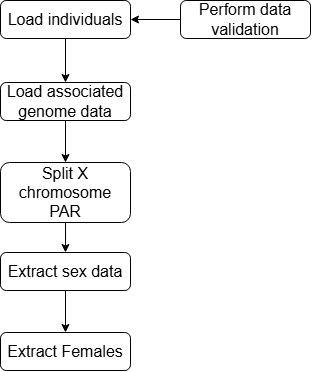

The diagram above was exported from draw.io. Its source (the exported page's mxGraphModel, read from the mxfile embedded in the PNG):
<mxGraphModel dx="1154" dy="513" grid="1" gridSize="10" guides="1" tooltips="1" connect="1" arrows="1" fold="1" page="1" pageScale="1" pageWidth="583" pageHeight="827" math="0" shadow="0">
  <root>
    <mxCell id="0" />
    <mxCell id="1" parent="0" />
    <mxCell id="4tsu5DYLEOain0jwtLqu-67" style="edgeStyle=orthogonalEdgeStyle;rounded=0;orthogonalLoop=1;jettySize=auto;html=1;entryX=0.5;entryY=0;entryDx=0;entryDy=0;" edge="1" parent="1" source="4tsu5DYLEOain0jwtLqu-38" target="4tsu5DYLEOain0jwtLqu-66">
      <mxGeometry relative="1" as="geometry" />
    </mxCell>
    <mxCell id="4tsu5DYLEOain0jwtLqu-38" value="&lt;font size=&quot;3&quot;&gt;Load individuals&lt;/font&gt;" style="rounded=1;whiteSpace=wrap;html=1;" vertex="1" parent="1">
      <mxGeometry x="70" y="108" width="130" height="38" as="geometry" />
    </mxCell>
    <mxCell id="4tsu5DYLEOain0jwtLqu-73" style="edgeStyle=orthogonalEdgeStyle;rounded=0;orthogonalLoop=1;jettySize=auto;html=1;entryX=0.5;entryY=0;entryDx=0;entryDy=0;" edge="1" parent="1" source="4tsu5DYLEOain0jwtLqu-66" target="4tsu5DYLEOain0jwtLqu-69">
      <mxGeometry relative="1" as="geometry" />
    </mxCell>
    <mxCell id="4tsu5DYLEOain0jwtLqu-66" value="&lt;font size=&quot;3&quot;&gt;Load associated genome data&lt;/font&gt;" style="rounded=1;whiteSpace=wrap;html=1;" vertex="1" parent="1">
      <mxGeometry x="70" y="190" width="130" height="38" as="geometry" />
    </mxCell>
    <mxCell id="4tsu5DYLEOain0jwtLqu-75" style="edgeStyle=orthogonalEdgeStyle;rounded=0;orthogonalLoop=1;jettySize=auto;html=1;entryX=0.5;entryY=0;entryDx=0;entryDy=0;" edge="1" parent="1" source="4tsu5DYLEOain0jwtLqu-69" target="4tsu5DYLEOain0jwtLqu-74">
      <mxGeometry relative="1" as="geometry" />
    </mxCell>
    <mxCell id="4tsu5DYLEOain0jwtLqu-69" value="&lt;font size=&quot;3&quot;&gt;Split X chromosome PAR&lt;/font&gt;" style="rounded=1;whiteSpace=wrap;html=1;" vertex="1" parent="1">
      <mxGeometry x="70" y="270" width="130" height="60" as="geometry" />
    </mxCell>
    <mxCell id="4tsu5DYLEOain0jwtLqu-72" style="edgeStyle=orthogonalEdgeStyle;rounded=0;orthogonalLoop=1;jettySize=auto;html=1;" edge="1" parent="1" source="4tsu5DYLEOain0jwtLqu-70" target="4tsu5DYLEOain0jwtLqu-38">
      <mxGeometry relative="1" as="geometry" />
    </mxCell>
    <mxCell id="4tsu5DYLEOain0jwtLqu-70" value="&lt;font size=&quot;3&quot;&gt;Perform data validation&lt;/font&gt;" style="rounded=1;whiteSpace=wrap;html=1;" vertex="1" parent="1">
      <mxGeometry x="250" y="108" width="130" height="38" as="geometry" />
    </mxCell>
    <mxCell id="4tsu5DYLEOain0jwtLqu-77" style="edgeStyle=orthogonalEdgeStyle;rounded=0;orthogonalLoop=1;jettySize=auto;html=1;entryX=0.5;entryY=0;entryDx=0;entryDy=0;" edge="1" parent="1" source="4tsu5DYLEOain0jwtLqu-74" target="4tsu5DYLEOain0jwtLqu-76">
      <mxGeometry relative="1" as="geometry" />
    </mxCell>
    <mxCell id="4tsu5DYLEOain0jwtLqu-74" value="&lt;font size=&quot;3&quot;&gt;Extract sex data&lt;/font&gt;" style="rounded=1;whiteSpace=wrap;html=1;" vertex="1" parent="1">
      <mxGeometry x="70" y="360" width="130" height="38" as="geometry" />
    </mxCell>
    <mxCell id="4tsu5DYLEOain0jwtLqu-76" value="&lt;font size=&quot;3&quot;&gt;Extract Females&lt;/font&gt;" style="rounded=1;whiteSpace=wrap;html=1;" vertex="1" parent="1">
      <mxGeometry x="70" y="440" width="130" height="38" as="geometry" />
    </mxCell>
  </root>
</mxGraphModel>